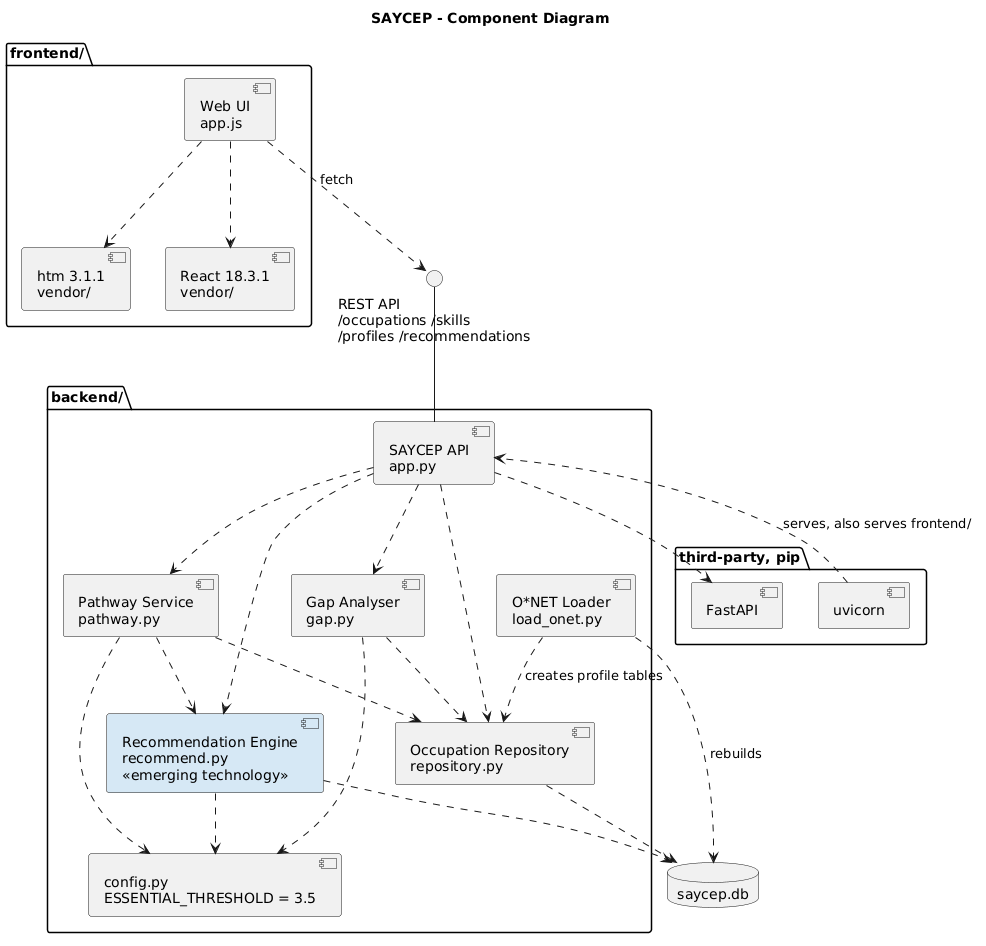

The diagram above was rendered by PlantUML. Its source (embedded in the PNG):
@startuml
' Assignment 3 Q3.6 - component diagram: software dependencies.
title SAYCEP - Component Diagram
skinparam shadowing false

package "frontend/" {
  component "Web UI\napp.js" as UI
  component "React 18.3.1\nvendor/" as React
  component "htm 3.1.1\nvendor/" as Htm
}

package "backend/" {
  component "SAYCEP API\napp.py" as API
  component "Gap Analyser\ngap.py" as GA
  component "Pathway Service\npathway.py" as PS
  component "Recommendation Engine\nrecommend.py\n<<emerging technology>>" as RE #D6E8F5
  component "Occupation Repository\nrepository.py" as Repo
  component "config.py\nESSENTIAL_THRESHOLD = 3.5" as Cfg
  component "O*NET Loader\nload_onet.py" as Loader
}

package "third-party, pip" {
  component "FastAPI" as FA
  component "uvicorn" as UV
}

database "saycep.db" as DB

interface "REST API\n/occupations /skills\n/profiles /recommendations" as REST

API -up- REST
UI ..> REST : fetch
UI ..> React
UI ..> Htm
UV ..> API : serves, also serves frontend/
API ..> FA
API ..> GA
API ..> PS
API ..> RE
API ..> Repo
PS ..> RE
PS ..> Repo
GA ..> Repo
GA ..> Cfg
RE ..> Cfg
PS ..> Cfg
Repo ..> DB
RE ..> DB
Loader ..> Repo : creates profile tables
Loader ..> DB : rebuilds
@enduml